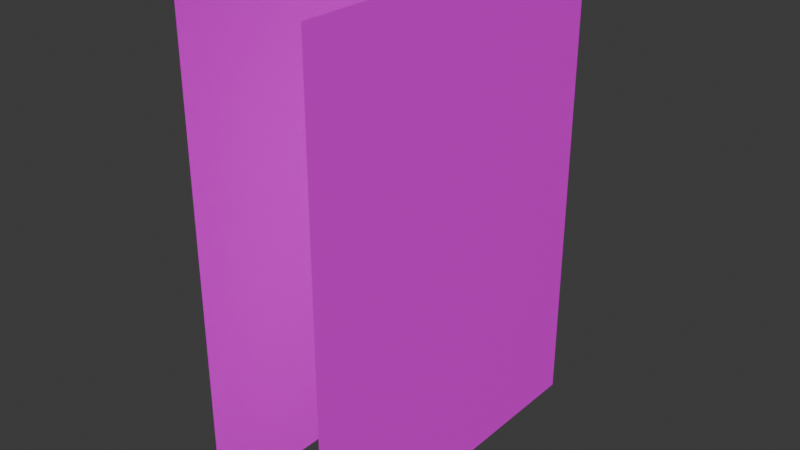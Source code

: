 # Source: mWindow02.blend  (saved by Blender 4.0.36; exported with 4.5.12 LTS)
import bpy
from mathutils import Matrix  # noqa: F401  (used for matrix-valued properties, if any)

bpy.ops.wm.read_factory_settings(use_empty=True)
scene = bpy.context.scene
scene.name = 'Scene'

# ---- collections
col_structure = bpy.data.collections.new('Structure'); scene.collection.children.link(col_structure)

# ---- images (referenced by path relative to the original .blend; pixels are not part of the script)
import os
ASSET_DIR = os.environ.get("B2B_ASSET_DIR", "")  # directory of the original .blend (textures are referenced by path, not embedded)
HERE = os.path.dirname(os.path.abspath(__file__))  # packed textures are extracted next to this script under _unpacked/

def load_image(name, relpath, width, height, colorspace="sRGB"):
    """Load a texture the original file referenced (path relative to the .blend, or extracted next to this script)."""
    p = next((c for c in (os.path.join(HERE, relpath), os.path.join(ASSET_DIR, relpath)) if relpath and os.path.exists(c)), "")
    if p:
        img = bpy.data.images.load(p, check_existing=True)
        img.name = name
    else:  # same state as the original file: an image datablock whose file is absent (Cycles renders it pink)
        img = bpy.data.images.new(name, width, height)
        img.source = "FILE"
        img.filepath = "//" + (relpath or name)
    img.colorspace_settings.name = colorspace
    return img
img_window02_a_png = load_image('Window02_a.png', 'Window02_a.png', 1024, 1024, 'sRGB')

# ---- materials (node trees are filled in below, after node groups)
mat_windowwood01 = bpy.data.materials.new('WindowWood01')
mat_windowwood01.use_transparent_shadow = False

# ---- material node trees
mat_windowwood01.use_nodes = True; mat_windowwood01.node_tree.nodes.clear()
_N = mat_windowwood01.node_tree.nodes; _L = mat_windowwood01.node_tree.links
n0 = _N.new('ShaderNodeBsdfPrincipled'); n0.name = 'Principled BSDF'; n0.location = (10, 300)
n0.inputs[3].default_value = 1.45
n1 = _N.new('ShaderNodeOutputMaterial'); n1.name = 'Material Output'; n1.location = (300, 300)
n2 = _N.new('ShaderNodeTexImage'); n2.name = 'Image Texture'; n2.location = (-280, 280)
n2.image = img_window02_a_png
n2.interpolation = 'Closest'
_L.new(n0.outputs[0], n1.inputs[0])
_L.new(n2.outputs[0], n0.inputs[0])
n1.is_active_output = True

# ---- world
world_world = bpy.data.worlds.new('World'); scene.world = world_world
world_world.use_nodes = True; world_world.node_tree.nodes.clear()
_N = world_world.node_tree.nodes; _L = world_world.node_tree.links
n0 = _N.new('ShaderNodeOutputWorld'); n0.name = 'World Output'; n0.location = (300, 300)
n1 = _N.new('ShaderNodeBackground'); n1.name = 'Background'; n1.location = (10, 300)
n1.inputs[0].default_value = (0.05088, 0.05088, 0.05088, 1.0)
_L.new(n1.outputs[0], n0.inputs[0])
n0.is_active_output = True
world_world.color = (0.05088, 0.05088, 0.05088)
world_world.use_sun_shadow = False
world_world.sun_shadow_jitter_overblur = 0.0

# ---- meshes
me_cube_018 = bpy.data.meshes.new('Cube.018')
me_cube_018.from_pydata([(-0.1, -0.2774, 0.6101), (-0.1, -0.2774, 1.36), (-0.1, 0.2774, 0.6101), (-0.1, 0.2774, 1.36), (0.1, -0.2774, 0.6101), (0.1, -0.2774, 1.36), (0.1, 0.2774, 0.6101), (0.1, 0.2774, 1.36)], [], [(0, 1, 3, 2), (6, 7, 5, 4)])
_uv = me_cube_018.uv_layers.new(name='UVMap')
_uv.uv.foreach_set('vector', [0.9999, 9.528e-05, 1.0, 1.0, 0.0, 1.0, 9.538e-05, 9.526e-05, 0.9999, 9.526e-05, 1.0, 1.0, 0.0, 1.0, 9.529e-05, 9.526e-05])
me_cube_018.materials.append(mat_windowwood01)
me_cube_018.update()

# ---- objects
ob_window02 = bpy.data.objects.new('Window02', me_cube_018)

# ---- transforms, parenting, visibility, modifiers, constraints
ob_window02.location = (0.0, 0.0, 0.0)

# ---- collection membership
col_structure.objects.link(ob_window02)

# ---- scene / render settings (as saved in the file)
scene.frame_start = 1; scene.frame_end = 250; scene.frame_set(1)
scene.render.engine = 'BLENDER_EEVEE_NEXT'
scene.cycles.sampling_pattern = 'TABULATED_SOBOL'
bpy.context.view_layer.update()

# ---- added for rendering (the .blend has no active camera and no usable light): camera, sun
cam_auto = bpy.data.cameras.new('AutoCamera')
cam_auto.lens = 50.0
cam_auto.sensor_width = 36.0
cam_auto.clip_end = 1000.0
ob_auto_camera = bpy.data.objects.new('AutoCamera', cam_auto)
scene.collection.objects.link(ob_auto_camera)
ob_auto_camera.location = (0.882777, -1.05933, 1.6913)
ob_auto_camera.rotation_euler = (1.09748, -7.21219e-08, 0.694738)
scene.camera = ob_auto_camera
light_auto_sun = bpy.data.lights.new('AutoSun', 'SUN')
light_auto_sun.energy = 3.0
light_auto_sun.angle = 0.0523599
ob_auto_sun = bpy.data.objects.new('AutoSun', light_auto_sun)
scene.collection.objects.link(ob_auto_sun)
ob_auto_sun.rotation_euler = (0.872665, 0.174533, 0.523599)
bpy.context.view_layer.update()
